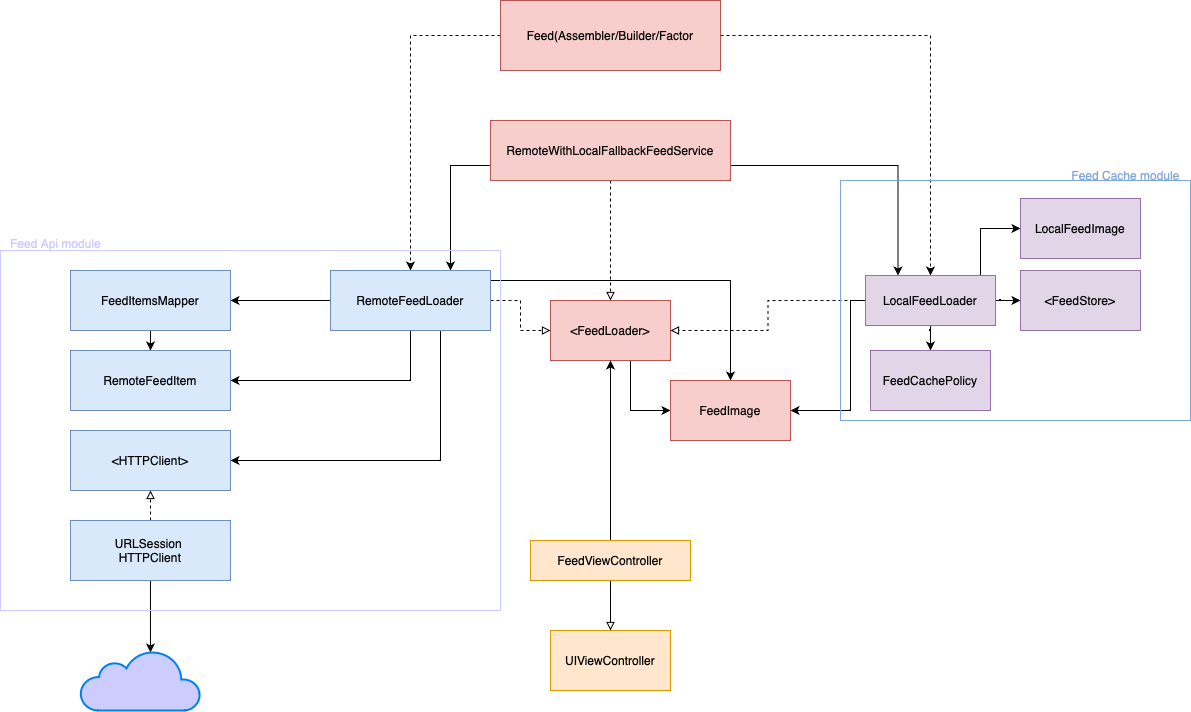

The diagram above was exported from draw.io. Its source (the exported page's mxGraphModel, read from the mxfile embedded in the PNG):
<mxGraphModel dx="1781" dy="622" grid="1" gridSize="10" guides="1" tooltips="1" connect="1" arrows="1" fold="1" page="1" pageScale="1" pageWidth="827" pageHeight="1169" math="0" shadow="0">
  <root>
    <mxCell id="0" />
    <mxCell id="1" parent="0" />
    <mxCell id="9Ri4bayZUHAKm8TNs4ZH-6" style="edgeStyle=orthogonalEdgeStyle;rounded=0;orthogonalLoop=1;jettySize=auto;html=1;entryX=0;entryY=0.5;entryDx=0;entryDy=0;" parent="1" source="wkb4X_CLZkG0QTCTbJi_-1" target="9Ri4bayZUHAKm8TNs4ZH-5" edge="1">
      <mxGeometry relative="1" as="geometry">
        <Array as="points">
          <mxPoint x="420" y="430" />
        </Array>
      </mxGeometry>
    </mxCell>
    <mxCell id="wkb4X_CLZkG0QTCTbJi_-1" value="&amp;lt;FeedLoader&amp;gt;" style="rounded=0;whiteSpace=wrap;html=1;fillColor=#f8cecc;strokeColor=#b85450;" parent="1" vertex="1">
      <mxGeometry x="340" y="320" width="120" height="60" as="geometry" />
    </mxCell>
    <mxCell id="wkb4X_CLZkG0QTCTbJi_-16" style="edgeStyle=orthogonalEdgeStyle;rounded=0;orthogonalLoop=1;jettySize=auto;html=1;dashed=1;" parent="1" source="wkb4X_CLZkG0QTCTbJi_-2" target="wkb4X_CLZkG0QTCTbJi_-4" edge="1">
      <mxGeometry relative="1" as="geometry" />
    </mxCell>
    <mxCell id="wkb4X_CLZkG0QTCTbJi_-17" style="edgeStyle=orthogonalEdgeStyle;rounded=0;orthogonalLoop=1;jettySize=auto;html=1;dashed=1;" parent="1" source="wkb4X_CLZkG0QTCTbJi_-2" target="wkb4X_CLZkG0QTCTbJi_-5" edge="1">
      <mxGeometry relative="1" as="geometry" />
    </mxCell>
    <mxCell id="wkb4X_CLZkG0QTCTbJi_-2" value="Feed(Assembler/Builder/Factor" style="rounded=0;whiteSpace=wrap;html=1;fillColor=#f8cecc;strokeColor=#b85450;" parent="1" vertex="1">
      <mxGeometry x="290" y="20" width="220" height="70" as="geometry" />
    </mxCell>
    <mxCell id="wkb4X_CLZkG0QTCTbJi_-14" style="edgeStyle=orthogonalEdgeStyle;rounded=0;orthogonalLoop=1;jettySize=auto;html=1;entryX=0.75;entryY=0;entryDx=0;entryDy=0;exitX=0;exitY=0.75;exitDx=0;exitDy=0;" parent="1" source="wkb4X_CLZkG0QTCTbJi_-3" target="wkb4X_CLZkG0QTCTbJi_-4" edge="1">
      <mxGeometry relative="1" as="geometry">
        <Array as="points">
          <mxPoint x="240" y="185" />
        </Array>
      </mxGeometry>
    </mxCell>
    <mxCell id="wkb4X_CLZkG0QTCTbJi_-15" style="edgeStyle=orthogonalEdgeStyle;rounded=0;orthogonalLoop=1;jettySize=auto;html=1;exitX=1;exitY=0.75;exitDx=0;exitDy=0;entryX=0.25;entryY=0;entryDx=0;entryDy=0;" parent="1" source="wkb4X_CLZkG0QTCTbJi_-3" target="wkb4X_CLZkG0QTCTbJi_-5" edge="1">
      <mxGeometry relative="1" as="geometry" />
    </mxCell>
    <mxCell id="wkb4X_CLZkG0QTCTbJi_-18" style="edgeStyle=orthogonalEdgeStyle;rounded=0;orthogonalLoop=1;jettySize=auto;html=1;dashed=1;endArrow=block;endFill=0;" parent="1" source="wkb4X_CLZkG0QTCTbJi_-3" target="wkb4X_CLZkG0QTCTbJi_-1" edge="1">
      <mxGeometry relative="1" as="geometry" />
    </mxCell>
    <mxCell id="wkb4X_CLZkG0QTCTbJi_-3" value="RemoteWithLocalFallbackFeedService" style="rounded=0;whiteSpace=wrap;html=1;fillColor=#f8cecc;strokeColor=#b85450;" parent="1" vertex="1">
      <mxGeometry x="280" y="140" width="240" height="60" as="geometry" />
    </mxCell>
    <mxCell id="wkb4X_CLZkG0QTCTbJi_-12" style="edgeStyle=orthogonalEdgeStyle;rounded=0;orthogonalLoop=1;jettySize=auto;html=1;dashed=1;endArrow=block;endFill=0;" parent="1" source="wkb4X_CLZkG0QTCTbJi_-4" target="wkb4X_CLZkG0QTCTbJi_-1" edge="1">
      <mxGeometry relative="1" as="geometry" />
    </mxCell>
    <mxCell id="9Ri4bayZUHAKm8TNs4ZH-1" style="edgeStyle=orthogonalEdgeStyle;rounded=0;orthogonalLoop=1;jettySize=auto;html=1;" parent="1" source="wkb4X_CLZkG0QTCTbJi_-4" target="wkb4X_CLZkG0QTCTbJi_-20" edge="1">
      <mxGeometry relative="1" as="geometry" />
    </mxCell>
    <mxCell id="9Ri4bayZUHAKm8TNs4ZH-4" style="edgeStyle=orthogonalEdgeStyle;rounded=0;orthogonalLoop=1;jettySize=auto;html=1;entryX=1;entryY=0.5;entryDx=0;entryDy=0;" parent="1" source="wkb4X_CLZkG0QTCTbJi_-4" target="9Ri4bayZUHAKm8TNs4ZH-2" edge="1">
      <mxGeometry relative="1" as="geometry">
        <Array as="points">
          <mxPoint x="200" y="400" />
        </Array>
      </mxGeometry>
    </mxCell>
    <mxCell id="9Ri4bayZUHAKm8TNs4ZH-7" style="edgeStyle=orthogonalEdgeStyle;rounded=0;orthogonalLoop=1;jettySize=auto;html=1;" parent="1" source="wkb4X_CLZkG0QTCTbJi_-4" target="9Ri4bayZUHAKm8TNs4ZH-5" edge="1">
      <mxGeometry relative="1" as="geometry">
        <Array as="points">
          <mxPoint x="520" y="300" />
        </Array>
      </mxGeometry>
    </mxCell>
    <mxCell id="0OMT_AVmc9sH3o9Od09E-2" style="edgeStyle=orthogonalEdgeStyle;rounded=0;orthogonalLoop=1;jettySize=auto;html=1;entryX=1;entryY=0.5;entryDx=0;entryDy=0;" edge="1" parent="1" source="wkb4X_CLZkG0QTCTbJi_-4" target="wkb4X_CLZkG0QTCTbJi_-19">
      <mxGeometry relative="1" as="geometry">
        <Array as="points">
          <mxPoint x="230" y="480" />
        </Array>
      </mxGeometry>
    </mxCell>
    <mxCell id="wkb4X_CLZkG0QTCTbJi_-4" value="RemoteFeedLoader" style="rounded=0;whiteSpace=wrap;html=1;fillColor=#dae8fc;strokeColor=#6c8ebf;" parent="1" vertex="1">
      <mxGeometry x="120" y="290" width="160" height="60" as="geometry" />
    </mxCell>
    <mxCell id="wkb4X_CLZkG0QTCTbJi_-13" style="edgeStyle=orthogonalEdgeStyle;rounded=0;orthogonalLoop=1;jettySize=auto;html=1;entryX=1;entryY=0.5;entryDx=0;entryDy=0;dashed=1;endArrow=block;endFill=0;" parent="1" source="wkb4X_CLZkG0QTCTbJi_-5" target="wkb4X_CLZkG0QTCTbJi_-1" edge="1">
      <mxGeometry relative="1" as="geometry" />
    </mxCell>
    <mxCell id="mt7t5qOtKBUCOaAIjQfM-2" style="edgeStyle=orthogonalEdgeStyle;rounded=0;orthogonalLoop=1;jettySize=auto;html=1;entryX=0;entryY=0.5;entryDx=0;entryDy=0;" parent="1" source="wkb4X_CLZkG0QTCTbJi_-5" target="mt7t5qOtKBUCOaAIjQfM-1" edge="1">
      <mxGeometry relative="1" as="geometry" />
    </mxCell>
    <mxCell id="9Ri4bayZUHAKm8TNs4ZH-8" style="edgeStyle=orthogonalEdgeStyle;rounded=0;orthogonalLoop=1;jettySize=auto;html=1;entryX=1;entryY=0.5;entryDx=0;entryDy=0;" parent="1" source="wkb4X_CLZkG0QTCTbJi_-5" target="9Ri4bayZUHAKm8TNs4ZH-5" edge="1">
      <mxGeometry relative="1" as="geometry">
        <Array as="points">
          <mxPoint x="640" y="430" />
        </Array>
      </mxGeometry>
    </mxCell>
    <mxCell id="9Ri4bayZUHAKm8TNs4ZH-10" style="edgeStyle=orthogonalEdgeStyle;rounded=0;orthogonalLoop=1;jettySize=auto;html=1;entryX=0;entryY=0.5;entryDx=0;entryDy=0;" parent="1" source="wkb4X_CLZkG0QTCTbJi_-5" target="9Ri4bayZUHAKm8TNs4ZH-9" edge="1">
      <mxGeometry relative="1" as="geometry">
        <Array as="points">
          <mxPoint x="770" y="300" />
          <mxPoint x="770" y="248" />
        </Array>
      </mxGeometry>
    </mxCell>
    <mxCell id="0OMT_AVmc9sH3o9Od09E-5" style="edgeStyle=orthogonalEdgeStyle;rounded=0;orthogonalLoop=1;jettySize=auto;html=1;" edge="1" parent="1" source="wkb4X_CLZkG0QTCTbJi_-5" target="0OMT_AVmc9sH3o9Od09E-3">
      <mxGeometry relative="1" as="geometry" />
    </mxCell>
    <mxCell id="wkb4X_CLZkG0QTCTbJi_-5" value="LocalFeedLoader" style="rounded=0;whiteSpace=wrap;html=1;fillColor=#e1d5e7;strokeColor=#9673a6;" parent="1" vertex="1">
      <mxGeometry x="655" y="295" width="130" height="50" as="geometry" />
    </mxCell>
    <mxCell id="wkb4X_CLZkG0QTCTbJi_-6" value="UIViewController" style="rounded=0;whiteSpace=wrap;html=1;fillColor=#ffe6cc;strokeColor=#d79b00;" parent="1" vertex="1">
      <mxGeometry x="340" y="650" width="120" height="60" as="geometry" />
    </mxCell>
    <mxCell id="wkb4X_CLZkG0QTCTbJi_-10" style="edgeStyle=orthogonalEdgeStyle;rounded=0;orthogonalLoop=1;jettySize=auto;html=1;entryX=0.5;entryY=0;entryDx=0;entryDy=0;endArrow=block;endFill=0;" parent="1" source="wkb4X_CLZkG0QTCTbJi_-7" target="wkb4X_CLZkG0QTCTbJi_-6" edge="1">
      <mxGeometry relative="1" as="geometry" />
    </mxCell>
    <mxCell id="wkb4X_CLZkG0QTCTbJi_-11" style="edgeStyle=orthogonalEdgeStyle;rounded=0;orthogonalLoop=1;jettySize=auto;html=1;entryX=0.5;entryY=1;entryDx=0;entryDy=0;" parent="1" source="wkb4X_CLZkG0QTCTbJi_-7" target="wkb4X_CLZkG0QTCTbJi_-1" edge="1">
      <mxGeometry relative="1" as="geometry" />
    </mxCell>
    <mxCell id="wkb4X_CLZkG0QTCTbJi_-7" value="FeedViewController" style="rounded=0;whiteSpace=wrap;html=1;fillColor=#ffe6cc;strokeColor=#d79b00;" parent="1" vertex="1">
      <mxGeometry x="320" y="560" width="160" height="40" as="geometry" />
    </mxCell>
    <mxCell id="wkb4X_CLZkG0QTCTbJi_-19" value="&amp;lt;HTTPClient&amp;gt;" style="rounded=0;whiteSpace=wrap;html=1;fillColor=#dae8fc;strokeColor=#6c8ebf;" parent="1" vertex="1">
      <mxGeometry x="-140" y="450" width="160" height="60" as="geometry" />
    </mxCell>
    <mxCell id="9Ri4bayZUHAKm8TNs4ZH-3" style="edgeStyle=orthogonalEdgeStyle;rounded=0;orthogonalLoop=1;jettySize=auto;html=1;" parent="1" source="wkb4X_CLZkG0QTCTbJi_-20" target="9Ri4bayZUHAKm8TNs4ZH-2" edge="1">
      <mxGeometry relative="1" as="geometry" />
    </mxCell>
    <mxCell id="wkb4X_CLZkG0QTCTbJi_-20" value="FeedItemsMapper" style="rounded=0;whiteSpace=wrap;html=1;fillColor=#dae8fc;strokeColor=#6c8ebf;" parent="1" vertex="1">
      <mxGeometry x="-140" y="290" width="160" height="60" as="geometry" />
    </mxCell>
    <mxCell id="wkb4X_CLZkG0QTCTbJi_-26" value="&lt;font color=&quot;#ccccff&quot;&gt;Feed Api module&lt;/font&gt;" style="text;html=1;align=center;verticalAlign=middle;resizable=0;points=[];autosize=1;strokeColor=none;fillColor=none;" parent="1" vertex="1">
      <mxGeometry x="-210" y="248" width="110" height="30" as="geometry" />
    </mxCell>
    <mxCell id="wkb4X_CLZkG0QTCTbJi_-28" style="edgeStyle=orthogonalEdgeStyle;rounded=0;orthogonalLoop=1;jettySize=auto;html=1;exitX=0.5;exitY=0;exitDx=0;exitDy=0;entryX=0.5;entryY=1;entryDx=0;entryDy=0;endArrow=block;endFill=0;dashed=1;" parent="1" source="wkb4X_CLZkG0QTCTbJi_-27" target="wkb4X_CLZkG0QTCTbJi_-19" edge="1">
      <mxGeometry relative="1" as="geometry" />
    </mxCell>
    <mxCell id="wkb4X_CLZkG0QTCTbJi_-30" style="edgeStyle=orthogonalEdgeStyle;rounded=0;orthogonalLoop=1;jettySize=auto;html=1;entryX=0.583;entryY=0.033;entryDx=0;entryDy=0;entryPerimeter=0;" parent="1" source="wkb4X_CLZkG0QTCTbJi_-27" target="wkb4X_CLZkG0QTCTbJi_-29" edge="1">
      <mxGeometry relative="1" as="geometry" />
    </mxCell>
    <mxCell id="wkb4X_CLZkG0QTCTbJi_-27" value="URLSession&amp;nbsp;&lt;br&gt;HTTPClient" style="rounded=0;whiteSpace=wrap;html=1;fillColor=#dae8fc;strokeColor=#6c8ebf;" parent="1" vertex="1">
      <mxGeometry x="-140" y="540" width="160" height="60" as="geometry" />
    </mxCell>
    <mxCell id="wkb4X_CLZkG0QTCTbJi_-29" value="" style="html=1;verticalLabelPosition=bottom;align=center;labelBackgroundColor=#ffffff;verticalAlign=top;strokeWidth=2;strokeColor=#0080F0;shadow=0;dashed=0;shape=mxgraph.ios7.icons.cloud;fillColor=#CCCCFF;" parent="1" vertex="1">
      <mxGeometry x="-130" y="670" width="120" height="60" as="geometry" />
    </mxCell>
    <mxCell id="wkb4X_CLZkG0QTCTbJi_-25" value="" style="rounded=0;whiteSpace=wrap;html=1;fillColor=none;strokeColor=#CCCCFF;" parent="1" vertex="1">
      <mxGeometry x="-210" y="270" width="500" height="360" as="geometry" />
    </mxCell>
    <mxCell id="mt7t5qOtKBUCOaAIjQfM-1" value="&amp;lt;FeedStore&amp;gt;" style="rounded=0;whiteSpace=wrap;html=1;fillColor=#e1d5e7;strokeColor=#9673a6;" parent="1" vertex="1">
      <mxGeometry x="810" y="290" width="120" height="60" as="geometry" />
    </mxCell>
    <mxCell id="mt7t5qOtKBUCOaAIjQfM-3" value="" style="rounded=0;whiteSpace=wrap;html=1;fillColor=none;strokeColor=#7EA6E0;" parent="1" vertex="1">
      <mxGeometry x="630" y="200" width="350" height="240" as="geometry" />
    </mxCell>
    <mxCell id="mt7t5qOtKBUCOaAIjQfM-4" value="&lt;font&gt;Feed Cache module&lt;/font&gt;" style="text;html=1;align=center;verticalAlign=middle;resizable=0;points=[];autosize=1;strokeColor=none;fillColor=none;fontColor=#7EA6E0;" parent="1" vertex="1">
      <mxGeometry x="850" y="180" width="130" height="30" as="geometry" />
    </mxCell>
    <mxCell id="9Ri4bayZUHAKm8TNs4ZH-2" value="RemoteFeedItem" style="rounded=0;whiteSpace=wrap;html=1;fillColor=#dae8fc;strokeColor=#6c8ebf;" parent="1" vertex="1">
      <mxGeometry x="-140" y="370" width="160" height="60" as="geometry" />
    </mxCell>
    <mxCell id="9Ri4bayZUHAKm8TNs4ZH-5" value="FeedImage" style="rounded=0;whiteSpace=wrap;html=1;fillColor=#f8cecc;strokeColor=#b85450;" parent="1" vertex="1">
      <mxGeometry x="460" y="400" width="120" height="60" as="geometry" />
    </mxCell>
    <mxCell id="9Ri4bayZUHAKm8TNs4ZH-9" value="LocalFeedImage" style="rounded=0;whiteSpace=wrap;html=1;fillColor=#e1d5e7;strokeColor=#9673a6;" parent="1" vertex="1">
      <mxGeometry x="810" y="218" width="120" height="60" as="geometry" />
    </mxCell>
    <mxCell id="0OMT_AVmc9sH3o9Od09E-3" value="FeedCachePolicy" style="rounded=0;whiteSpace=wrap;html=1;fillColor=#e1d5e7;strokeColor=#9673a6;" vertex="1" parent="1">
      <mxGeometry x="660" y="370" width="120" height="60" as="geometry" />
    </mxCell>
  </root>
</mxGraphModel>